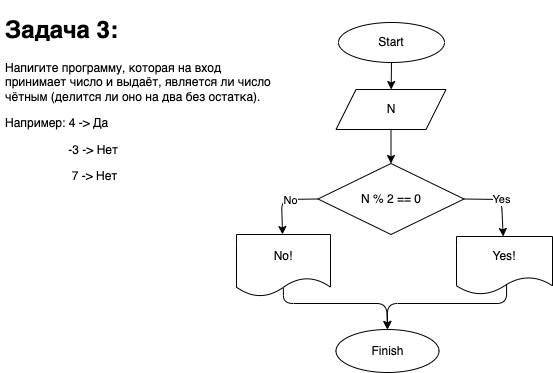

The diagram above was exported from draw.io. Its source (the exported page's mxGraphModel, read from the mxfile embedded in the PNG):
<mxGraphModel dx="737" dy="583" grid="0" gridSize="10" guides="1" tooltips="1" connect="1" arrows="1" fold="1" page="1" pageScale="1" pageWidth="827" pageHeight="1169" math="0" shadow="0">
  <root>
    <mxCell id="0" />
    <mxCell id="1" parent="0" />
    <mxCell id="5" value="" style="edgeStyle=none;html=1;" edge="1" parent="1" source="3" target="4">
      <mxGeometry relative="1" as="geometry" />
    </mxCell>
    <mxCell id="3" value="Start" style="ellipse;whiteSpace=wrap;html=1;" vertex="1" parent="1">
      <mxGeometry x="358" y="30" width="106" height="40" as="geometry" />
    </mxCell>
    <mxCell id="7" value="" style="edgeStyle=none;html=1;" edge="1" parent="1" source="4" target="6">
      <mxGeometry relative="1" as="geometry" />
    </mxCell>
    <mxCell id="4" value="N" style="shape=parallelogram;perimeter=parallelogramPerimeter;whiteSpace=wrap;html=1;fixedSize=1;" vertex="1" parent="1">
      <mxGeometry x="355.5" y="97" width="110" height="40" as="geometry" />
    </mxCell>
    <mxCell id="10" value="Yes" style="edgeStyle=none;html=1;exitX=1;exitY=0.5;exitDx=0;exitDy=0;" edge="1" parent="1" source="6" target="9">
      <mxGeometry relative="1" as="geometry">
        <Array as="points">
          <mxPoint x="521" y="207" />
        </Array>
      </mxGeometry>
    </mxCell>
    <mxCell id="12" value="" style="edgeStyle=none;html=1;exitX=0;exitY=0.5;exitDx=0;exitDy=0;" edge="1" parent="1" source="6" target="11">
      <mxGeometry relative="1" as="geometry">
        <Array as="points">
          <mxPoint x="301" y="207" />
        </Array>
      </mxGeometry>
    </mxCell>
    <mxCell id="16" value="No" style="edgeLabel;html=1;align=center;verticalAlign=middle;resizable=0;points=[];" vertex="1" connectable="0" parent="12">
      <mxGeometry x="-0.2302" relative="1" as="geometry">
        <mxPoint as="offset" />
      </mxGeometry>
    </mxCell>
    <mxCell id="6" value="N % 2 == 0" style="rhombus;whiteSpace=wrap;html=1;" vertex="1" parent="1">
      <mxGeometry x="337.5" y="171" width="146" height="71" as="geometry" />
    </mxCell>
    <mxCell id="15" style="edgeStyle=none;html=1;entryX=0.5;entryY=0;entryDx=0;entryDy=0;exitX=0.522;exitY=0.829;exitDx=0;exitDy=0;exitPerimeter=0;" edge="1" parent="1" source="9" target="13">
      <mxGeometry relative="1" as="geometry">
        <mxPoint x="524" y="314" as="sourcePoint" />
        <Array as="points">
          <mxPoint x="526" y="311" />
          <mxPoint x="407" y="311" />
        </Array>
      </mxGeometry>
    </mxCell>
    <mxCell id="9" value="Yes!" style="shape=document;whiteSpace=wrap;html=1;boundedLbl=1;" vertex="1" parent="1">
      <mxGeometry x="476" y="244" width="96" height="58" as="geometry" />
    </mxCell>
    <mxCell id="14" value="" style="edgeStyle=none;html=1;exitX=0.498;exitY=0.861;exitDx=0;exitDy=0;exitPerimeter=0;" edge="1" parent="1" source="11" target="13">
      <mxGeometry relative="1" as="geometry">
        <Array as="points">
          <mxPoint x="303" y="311" />
          <mxPoint x="406" y="311" />
        </Array>
      </mxGeometry>
    </mxCell>
    <mxCell id="11" value="No!" style="shape=document;whiteSpace=wrap;html=1;boundedLbl=1;" vertex="1" parent="1">
      <mxGeometry x="256" y="242" width="94" height="62" as="geometry" />
    </mxCell>
    <mxCell id="13" value="Finish" style="ellipse;whiteSpace=wrap;html=1;" vertex="1" parent="1">
      <mxGeometry x="355.5" y="337" width="103" height="43" as="geometry" />
    </mxCell>
    <mxCell id="17" value="&lt;h1&gt;Задача 3:&lt;/h1&gt;&lt;p&gt;Напигите программу, которая на вход принимает число и выдаёт, является ли число чётным (делится ли оно на два без остатка).&amp;nbsp;&lt;/p&gt;&lt;p&gt;Например: 4 -&amp;gt; Да&lt;/p&gt;&lt;p&gt;&lt;span style=&quot;white-space: pre&quot;&gt;&#09;&lt;/span&gt;&lt;span style=&quot;white-space: pre&quot;&gt;&#09;&lt;/span&gt;&amp;nbsp; &amp;nbsp;-3 -&amp;gt; Нет&lt;/p&gt;&lt;p&gt;&lt;span style=&quot;white-space: pre&quot;&gt;&#09;&lt;/span&gt;&lt;span style=&quot;white-space: pre&quot;&gt;&#09;&lt;/span&gt;&amp;nbsp; &amp;nbsp; 7 -&amp;gt; Нет&amp;nbsp;&lt;br&gt;&lt;/p&gt;" style="text;html=1;strokeColor=none;fillColor=none;spacing=5;spacingTop=-20;whiteSpace=wrap;overflow=hidden;rounded=0;" vertex="1" parent="1">
      <mxGeometry x="20" y="18" width="282" height="189" as="geometry" />
    </mxCell>
  </root>
</mxGraphModel>